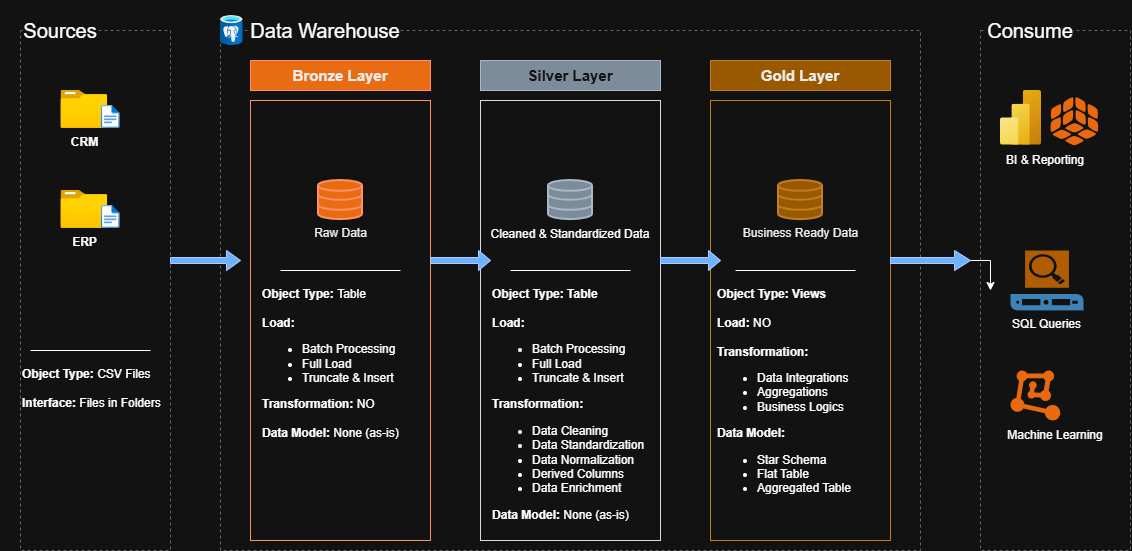

The diagram above was exported from draw.io. Its source (the exported page's mxGraphModel, read from the mxfile embedded in the PNG):
<mxGraphModel dx="2199" dy="646" grid="1" gridSize="10" guides="1" tooltips="1" connect="1" arrows="1" fold="1" page="1" pageScale="1" pageWidth="850" pageHeight="1100" math="0" shadow="0">
  <root>
    <mxCell id="0" />
    <mxCell id="1" parent="0" />
    <mxCell id="qv7f3EoIdubbBYnW57DZ-1" value="" style="rounded=0;whiteSpace=wrap;html=1;dashed=1;strokeColor=light-dark(#000000,#666666);fillColor=none;" vertex="1" parent="1">
      <mxGeometry x="10" y="40" width="150" height="520" as="geometry" />
    </mxCell>
    <mxCell id="qv7f3EoIdubbBYnW57DZ-6" value="" style="edgeStyle=orthogonalEdgeStyle;rounded=0;orthogonalLoop=1;jettySize=auto;html=1;" edge="1" parent="1" source="qv7f3EoIdubbBYnW57DZ-39" target="qv7f3EoIdubbBYnW57DZ-4">
      <mxGeometry relative="1" as="geometry" />
    </mxCell>
    <mxCell id="qv7f3EoIdubbBYnW57DZ-3" value="" style="rounded=0;whiteSpace=wrap;html=1;dashed=1;strokeColor=light-dark(#000000,#666666);fillColor=none;" vertex="1" parent="1">
      <mxGeometry x="210" y="40" width="700" height="520" as="geometry" />
    </mxCell>
    <mxCell id="qv7f3EoIdubbBYnW57DZ-4" value="" style="rounded=0;whiteSpace=wrap;html=1;dashed=1;strokeColor=light-dark(#000000,#666666);fillColor=none;" vertex="1" parent="1">
      <mxGeometry x="970" y="40" width="150" height="520" as="geometry" />
    </mxCell>
    <mxCell id="qv7f3EoIdubbBYnW57DZ-7" value="" style="image;aspect=fixed;html=1;points=[];align=center;fontSize=12;image=img/lib/azure2/databases/Azure_Database_PostgreSQL_Server.svg;" vertex="1" parent="1">
      <mxGeometry x="210" y="25" width="22.5" height="30" as="geometry" />
    </mxCell>
    <mxCell id="qv7f3EoIdubbBYnW57DZ-8" value="Sources" style="rounded=0;whiteSpace=wrap;html=1;fontSize=20;fillColor=none;strokeColor=none;labelBackgroundColor=default;" vertex="1" parent="1">
      <mxGeometry x="-10.5" y="10" width="120" height="60" as="geometry" />
    </mxCell>
    <mxCell id="qv7f3EoIdubbBYnW57DZ-9" value="Data Warehouse" style="rounded=0;whiteSpace=wrap;html=1;fontSize=20;fillColor=none;strokeColor=none;labelBackgroundColor=default;" vertex="1" parent="1">
      <mxGeometry x="220" y="10" width="190" height="60" as="geometry" />
    </mxCell>
    <mxCell id="qv7f3EoIdubbBYnW57DZ-10" value="Consume" style="rounded=0;whiteSpace=wrap;html=1;fontSize=20;fillColor=none;strokeColor=none;labelBackgroundColor=default;" vertex="1" parent="1">
      <mxGeometry x="960" y="10" width="120" height="60" as="geometry" />
    </mxCell>
    <mxCell id="qv7f3EoIdubbBYnW57DZ-11" value="" style="rounded=0;whiteSpace=wrap;html=1;fontSize=15;fontStyle=1;fillColor=none;fontColor=#000000;strokeColor=#C73500;" vertex="1" parent="1">
      <mxGeometry x="240" y="110" width="180" height="440" as="geometry" />
    </mxCell>
    <mxCell id="qv7f3EoIdubbBYnW57DZ-14" value="Bronze Layer" style="rounded=0;whiteSpace=wrap;html=1;fontSize=15;fontStyle=1;fillColor=#fa6800;fontColor=#000000;strokeColor=#C73500;" vertex="1" parent="1">
      <mxGeometry x="240" y="70" width="180" height="30" as="geometry" />
    </mxCell>
    <mxCell id="qv7f3EoIdubbBYnW57DZ-17" value="Silver Layer" style="rounded=0;whiteSpace=wrap;html=1;fontSize=15;fontStyle=1;fillColor=#647687;fontColor=#ffffff;strokeColor=#314354;" vertex="1" parent="1">
      <mxGeometry x="470" y="70" width="180" height="30" as="geometry" />
    </mxCell>
    <mxCell id="qv7f3EoIdubbBYnW57DZ-18" value="" style="rounded=0;whiteSpace=wrap;html=1;fontSize=15;fontStyle=1;fillColor=none;fontColor=#000000;strokeColor=light-dark(#C73500,#E1D5E7);" vertex="1" parent="1">
      <mxGeometry x="470" y="110" width="180" height="440" as="geometry" />
    </mxCell>
    <mxCell id="qv7f3EoIdubbBYnW57DZ-19" value="Gold Layer" style="rounded=0;whiteSpace=wrap;html=1;fontSize=15;fontStyle=1;fillColor=#f0a30a;fontColor=#000000;strokeColor=#BD7000;" vertex="1" parent="1">
      <mxGeometry x="700" y="70" width="180" height="30" as="geometry" />
    </mxCell>
    <mxCell id="qv7f3EoIdubbBYnW57DZ-20" value="" style="rounded=0;whiteSpace=wrap;html=1;fontSize=15;fontStyle=1;fillColor=none;fontColor=#000000;strokeColor=#BD7000;" vertex="1" parent="1">
      <mxGeometry x="700" y="110" width="180" height="440" as="geometry" />
    </mxCell>
    <mxCell id="qv7f3EoIdubbBYnW57DZ-21" value="CRM" style="image;aspect=fixed;html=1;points=[];align=center;fontSize=12;image=img/lib/azure2/general/Folder_Blank.svg;fontStyle=1" vertex="1" parent="1">
      <mxGeometry x="50.5" y="100" width="46.68" height="37.88" as="geometry" />
    </mxCell>
    <mxCell id="qv7f3EoIdubbBYnW57DZ-24" value="" style="image;aspect=fixed;html=1;points=[];align=center;fontSize=12;image=img/lib/azure2/general/File.svg;" vertex="1" parent="1">
      <mxGeometry x="91" y="115.08" width="18.5" height="22.8" as="geometry" />
    </mxCell>
    <mxCell id="qv7f3EoIdubbBYnW57DZ-31" value="ERP" style="image;aspect=fixed;html=1;points=[];align=center;fontSize=12;image=img/lib/azure2/general/Folder_Blank.svg;fontStyle=1" vertex="1" parent="1">
      <mxGeometry x="50.5" y="200" width="46.68" height="37.88" as="geometry" />
    </mxCell>
    <mxCell id="qv7f3EoIdubbBYnW57DZ-32" value="" style="image;aspect=fixed;html=1;points=[];align=center;fontSize=12;image=img/lib/azure2/general/File.svg;" vertex="1" parent="1">
      <mxGeometry x="91" y="215.07999999999998" width="18.5" height="22.8" as="geometry" />
    </mxCell>
    <mxCell id="qv7f3EoIdubbBYnW57DZ-35" value="" style="endArrow=none;html=1;rounded=0;" edge="1" parent="1">
      <mxGeometry width="50" height="50" relative="1" as="geometry">
        <mxPoint x="20" y="360" as="sourcePoint" />
        <mxPoint x="140" y="360" as="targetPoint" />
      </mxGeometry>
    </mxCell>
    <mxCell id="qv7f3EoIdubbBYnW57DZ-37" value="&lt;b&gt;Object Type: &lt;/b&gt;CSV Files&lt;div&gt;&lt;br&gt;&lt;div&gt;&lt;b&gt;Interface: &lt;/b&gt;Files in Folders&lt;/div&gt;&lt;/div&gt;" style="text;html=1;whiteSpace=wrap;strokeColor=none;fillColor=none;align=left;verticalAlign=top;rounded=0;horizontal=1;" vertex="1" parent="1">
      <mxGeometry x="10" y="370" width="150" height="60" as="geometry" />
    </mxCell>
    <mxCell id="qv7f3EoIdubbBYnW57DZ-41" value="" style="shape=singleArrow;whiteSpace=wrap;html=1;fillColor=#0050ef;strokeColor=#001DBC;fontColor=#ffffff;" vertex="1" parent="1">
      <mxGeometry x="420" y="260" width="60" height="20" as="geometry" />
    </mxCell>
    <mxCell id="qv7f3EoIdubbBYnW57DZ-43" value="" style="shape=singleArrow;whiteSpace=wrap;html=1;fillColor=#0050ef;strokeColor=#001DBC;fontColor=#ffffff;" vertex="1" parent="1">
      <mxGeometry x="650" y="260" width="60" height="20" as="geometry" />
    </mxCell>
    <mxCell id="qv7f3EoIdubbBYnW57DZ-44" value="" style="shape=singleArrow;whiteSpace=wrap;html=1;fillColor=#0050ef;strokeColor=#001DBC;fontColor=#ffffff;" vertex="1" parent="1">
      <mxGeometry x="160" y="260" width="70" height="20" as="geometry" />
    </mxCell>
    <mxCell id="qv7f3EoIdubbBYnW57DZ-39" value="" style="shape=singleArrow;whiteSpace=wrap;html=1;fillColor=#0050ef;strokeColor=#001DBC;fontColor=#ffffff;" vertex="1" parent="1">
      <mxGeometry x="880" y="260" width="80" height="20" as="geometry" />
    </mxCell>
    <mxCell id="qv7f3EoIdubbBYnW57DZ-46" value="Raw Data" style="html=1;verticalLabelPosition=bottom;align=center;labelBackgroundColor=#ffffff;verticalAlign=top;strokeWidth=2;strokeColor=#C73500;shadow=0;dashed=0;shape=mxgraph.ios7.icons.data;fillColor=#fa6800;fontColor=#000000;" vertex="1" parent="1">
      <mxGeometry x="308" y="190" width="44" height="39.1" as="geometry" />
    </mxCell>
    <mxCell id="qv7f3EoIdubbBYnW57DZ-47" value="Cleaned" style="html=1;verticalLabelPosition=bottom;align=center;labelBackgroundColor=#ffffff;verticalAlign=top;strokeWidth=2;strokeColor=#314354;shadow=0;dashed=0;shape=mxgraph.ios7.icons.data;fillColor=#647687;fontColor=#ffffff;" vertex="1" parent="1">
      <mxGeometry x="538" y="190" width="44" height="39.1" as="geometry" />
    </mxCell>
    <mxCell id="qv7f3EoIdubbBYnW57DZ-48" value="Machine Learning" style="text;html=1;whiteSpace=wrap;strokeColor=none;fillColor=none;align=center;verticalAlign=middle;rounded=0;fontSize=12;" vertex="1" parent="1">
      <mxGeometry x="970" y="430" width="150" height="30" as="geometry" />
    </mxCell>
    <mxCell id="qv7f3EoIdubbBYnW57DZ-49" value="Business Ready Data" style="html=1;verticalLabelPosition=bottom;align=center;labelBackgroundColor=#ffffff;verticalAlign=top;strokeWidth=2;strokeColor=#BD7000;shadow=0;dashed=0;shape=mxgraph.ios7.icons.data;fillColor=#f0a30a;fontColor=#000000;" vertex="1" parent="1">
      <mxGeometry x="768" y="190" width="44" height="39.1" as="geometry" />
    </mxCell>
    <mxCell id="qv7f3EoIdubbBYnW57DZ-50" value="" style="endArrow=none;html=1;rounded=0;" edge="1" parent="1">
      <mxGeometry width="50" height="50" relative="1" as="geometry">
        <mxPoint x="270" y="280" as="sourcePoint" />
        <mxPoint x="390" y="280" as="targetPoint" />
      </mxGeometry>
    </mxCell>
    <mxCell id="qv7f3EoIdubbBYnW57DZ-51" value="&lt;b&gt;Object Type: &lt;/b&gt;Table&lt;div&gt;&lt;br&gt;&lt;div&gt;&lt;b&gt;Load:&lt;/b&gt;&lt;/div&gt;&lt;/div&gt;&lt;div&gt;&lt;ul&gt;&lt;li&gt;Batch Processing&lt;/li&gt;&lt;li&gt;Full Load&lt;/li&gt;&lt;li&gt;Truncate &amp;amp; Insert&lt;/li&gt;&lt;/ul&gt;&lt;/div&gt;&lt;div&gt;&lt;span style=&quot;background-color: transparent; color: light-dark(rgb(0, 0, 0), rgb(255, 255, 255));&quot;&gt;&lt;b&gt;Transformation: &lt;/b&gt;NO&lt;/span&gt;&lt;/div&gt;&lt;div&gt;&lt;br&gt;&lt;/div&gt;&lt;div&gt;&lt;b&gt;Data Model:&lt;/b&gt; None (as-is)&lt;/div&gt;" style="text;html=1;whiteSpace=wrap;strokeColor=none;fillColor=none;align=left;verticalAlign=top;rounded=0;horizontal=1;" vertex="1" parent="1">
      <mxGeometry x="250" y="290" width="160" height="150" as="geometry" />
    </mxCell>
    <mxCell id="qv7f3EoIdubbBYnW57DZ-52" value="&lt;b&gt;Object Type: Table&lt;/b&gt;&lt;div&gt;&lt;br&gt;&lt;div&gt;&lt;b&gt;Load:&lt;/b&gt;&lt;/div&gt;&lt;/div&gt;&lt;div&gt;&lt;ul&gt;&lt;li&gt;Batch Processing&lt;/li&gt;&lt;li&gt;Full Load&lt;/li&gt;&lt;li&gt;Truncate &amp;amp; Insert&lt;/li&gt;&lt;/ul&gt;&lt;/div&gt;&lt;div&gt;&lt;span style=&quot;background-color: transparent; color: light-dark(rgb(0, 0, 0), rgb(255, 255, 255));&quot;&gt;&lt;b&gt;Transformation:&amp;nbsp;&lt;/b&gt;&lt;/span&gt;&lt;/div&gt;&lt;div&gt;&lt;ul&gt;&lt;li&gt;&lt;span style=&quot;background-color: transparent; color: light-dark(rgb(0, 0, 0), rgb(255, 255, 255));&quot;&gt;Data Cleaning&lt;/span&gt;&lt;/li&gt;&lt;li&gt;&lt;span style=&quot;background-color: transparent; color: light-dark(rgb(0, 0, 0), rgb(255, 255, 255));&quot;&gt;Data Standardization&lt;/span&gt;&lt;/li&gt;&lt;li&gt;&lt;span style=&quot;background-color: transparent; color: light-dark(rgb(0, 0, 0), rgb(255, 255, 255));&quot;&gt;Data Normalization&lt;/span&gt;&lt;/li&gt;&lt;li&gt;&lt;span style=&quot;background-color: transparent; color: light-dark(rgb(0, 0, 0), rgb(255, 255, 255));&quot;&gt;Derived Columns&lt;/span&gt;&lt;/li&gt;&lt;li&gt;&lt;span style=&quot;background-color: transparent; color: light-dark(rgb(0, 0, 0), rgb(255, 255, 255));&quot;&gt;Data Enrichment&lt;/span&gt;&lt;/li&gt;&lt;/ul&gt;&lt;/div&gt;&lt;div&gt;&lt;b&gt;Data Model:&lt;/b&gt; None (as-is)&lt;/div&gt;" style="text;html=1;whiteSpace=wrap;strokeColor=none;fillColor=none;align=left;verticalAlign=top;rounded=0;horizontal=1;" vertex="1" parent="1">
      <mxGeometry x="480" y="290" width="170" height="150" as="geometry" />
    </mxCell>
    <mxCell id="qv7f3EoIdubbBYnW57DZ-53" value="" style="endArrow=none;html=1;rounded=0;" edge="1" parent="1">
      <mxGeometry width="50" height="50" relative="1" as="geometry">
        <mxPoint x="500" y="280" as="sourcePoint" />
        <mxPoint x="620" y="280" as="targetPoint" />
      </mxGeometry>
    </mxCell>
    <mxCell id="qv7f3EoIdubbBYnW57DZ-54" value="&lt;b&gt;Object Type: Views&lt;/b&gt;&lt;div&gt;&lt;br&gt;&lt;div&gt;&lt;b&gt;Load: &lt;/b&gt;NO&lt;/div&gt;&lt;/div&gt;&lt;div&gt;&lt;br&gt;&lt;/div&gt;&lt;div&gt;&lt;span style=&quot;background-color: transparent; color: light-dark(rgb(0, 0, 0), rgb(255, 255, 255));&quot;&gt;&lt;b&gt;Transformation:&amp;nbsp;&lt;/b&gt;&lt;/span&gt;&lt;/div&gt;&lt;div&gt;&lt;ul&gt;&lt;li&gt;&lt;span style=&quot;background-color: transparent; color: light-dark(rgb(0, 0, 0), rgb(255, 255, 255));&quot;&gt;Data Integrations&lt;/span&gt;&lt;/li&gt;&lt;li&gt;Aggregations&lt;/li&gt;&lt;li&gt;Business Logics&lt;/li&gt;&lt;/ul&gt;&lt;/div&gt;&lt;div&gt;&lt;b&gt;Data Model:&lt;/b&gt;&amp;nbsp;&lt;/div&gt;&lt;div&gt;&lt;ul&gt;&lt;li&gt;Star Schema&lt;/li&gt;&lt;li&gt;Flat Table&lt;/li&gt;&lt;li&gt;Aggregated Table&lt;/li&gt;&lt;/ul&gt;&lt;/div&gt;" style="text;html=1;whiteSpace=wrap;strokeColor=none;fillColor=none;align=left;verticalAlign=top;rounded=0;horizontal=1;" vertex="1" parent="1">
      <mxGeometry x="705" y="290" width="170" height="150" as="geometry" />
    </mxCell>
    <mxCell id="qv7f3EoIdubbBYnW57DZ-55" value="" style="endArrow=none;html=1;rounded=0;" edge="1" parent="1">
      <mxGeometry width="50" height="50" relative="1" as="geometry">
        <mxPoint x="725" y="280" as="sourcePoint" />
        <mxPoint x="845" y="280" as="targetPoint" />
      </mxGeometry>
    </mxCell>
    <mxCell id="qv7f3EoIdubbBYnW57DZ-56" value="" style="image;aspect=fixed;html=1;points=[];align=center;fontSize=12;image=img/lib/azure2/analytics/Power_BI_Embedded.svg;" vertex="1" parent="1">
      <mxGeometry x="990" y="100" width="41" height="54.67" as="geometry" />
    </mxCell>
    <mxCell id="qv7f3EoIdubbBYnW57DZ-57" value="SQL Queries" style="shadow=0;dashed=0;html=1;strokeColor=none;fillColor=#4495D1;labelPosition=center;verticalLabelPosition=bottom;verticalAlign=top;align=center;outlineConnect=0;shape=mxgraph.veeam.2d.veeam_backup_search_server;" vertex="1" parent="1">
      <mxGeometry x="1000" y="260" width="73" height="59.88" as="geometry" />
    </mxCell>
    <mxCell id="qv7f3EoIdubbBYnW57DZ-58" value="" style="points=[];aspect=fixed;html=1;align=center;shadow=0;dashed=0;fillColor=#FF6A00;strokeColor=none;shape=mxgraph.alibaba_cloud.machine_learning;" vertex="1" parent="1">
      <mxGeometry x="1000" y="379.9" width="49.8" height="50.099999999999994" as="geometry" />
    </mxCell>
    <mxCell id="qv7f3EoIdubbBYnW57DZ-59" value="Cleaned &amp;amp; Standardized Data" style="text;html=1;whiteSpace=wrap;strokeColor=none;fillColor=none;align=center;verticalAlign=middle;rounded=0;fontSize=12;" vertex="1" parent="1">
      <mxGeometry x="475" y="229.1" width="170" height="30" as="geometry" />
    </mxCell>
    <mxCell id="qv7f3EoIdubbBYnW57DZ-60" value="" style="points=[];aspect=fixed;html=1;align=center;shadow=0;dashed=0;fillColor=#FF6A00;strokeColor=none;shape=mxgraph.alibaba_cloud.quickbi;" vertex="1" parent="1">
      <mxGeometry x="1040" y="106.67000000000002" width="47.7" height="48" as="geometry" />
    </mxCell>
    <mxCell id="qv7f3EoIdubbBYnW57DZ-61" value="BI &amp;amp; Reporting" style="text;html=1;whiteSpace=wrap;strokeColor=none;fillColor=none;align=center;verticalAlign=middle;rounded=0;fontSize=12;" vertex="1" parent="1">
      <mxGeometry x="960" y="154.67000000000002" width="150" height="30" as="geometry" />
    </mxCell>
  </root>
</mxGraphModel>